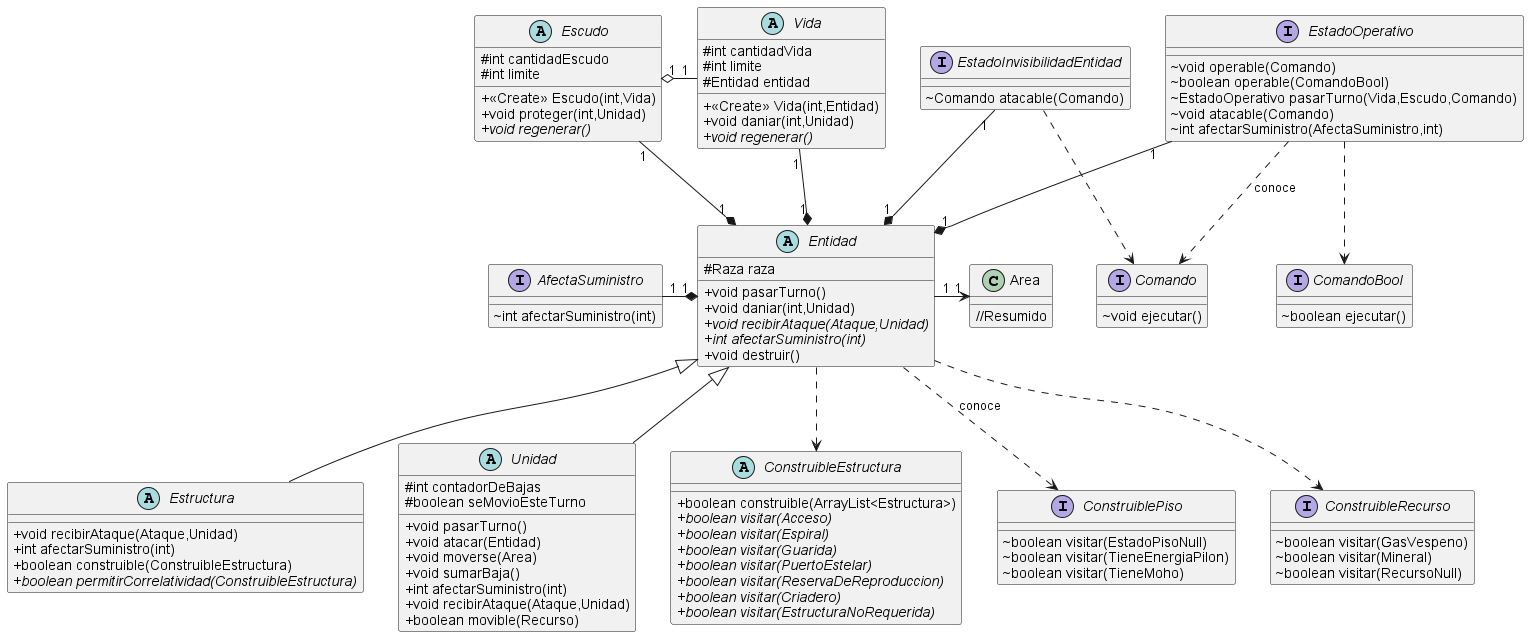

The diagram above was rendered by PlantUML. Its source (embedded in the PNG):
@startuml
skinparam classAttributeIconSize 0
!include Defensa.puml
!include EstadoEntidad.puml
!include Suministro.puml
!include EstructuraUML.puml
!include UnidadUML.puml
!include Comandos.puml
!include ../construibles/ConstruibleEstructura.puml
!include ../construibles/ConstruiblePiso.puml
!include ../construibles/ConstruibleRecurso.puml

remove RequiereAcceso
remove RequiereEspiral
remove RequierePuertoEstelar
remove RequiereCriadero
remove RequiereGuarida
remove RequiereReservaDeReproduccion
remove RangoMoho
remove RangoPilon
remove NoSobreRecurso
remove SobreMineral
remove SobreGasVespeno
remove UsarLarva
remove EvolucionarAGuardian
remove RecibirAtaqueUnidad
remove RecibirAtaqueEstructura
remove Atacar
remove UsarExtractor
remove Moverse
remove GenerarLarva
remove AgregarZangano
remove ComandoNull
remove EvolucionarADevorador
remove ExtraerRecurso
remove PermitirCorrelatividad
remove RevelarEntidad
remove Ataque
remove TipoUnidad
remove Dragon
remove Zerling
remove Zealot
remove Zangano
remove Mutalisco
remove Hidralisco
remove Guardian
remove UnidadNull
remove ReservaDeReproduccion
remove Pilon
remove Acceso
remove PuertoEstelar
remove Asimilador
remove AmoSupremo
remove Scout
remove Devorador
remove NexoMineral
remove Extractor
remove Guarida
remove Espiral
remove Criadero
remove ConEscudo
remove SinEscudo
remove Normal
remove Regenerativa
remove SinEnergia
remove Operativa
remove Visible
remove Invisible
remove EnConstruccion
remove Destruido
remove Consumidor
remove NoAfecta
remove Proveedor
class Area{
{method}//Resumido
}
abstract class Entidad {
# Raza raza
+ void pasarTurno()
+ void daniar(int,Unidad)
+ {abstract}void recibirAtaque(Ataque,Unidad)
+ {abstract}int afectarSuministro(int)
+ void destruir()
}

Escudo "1" -right-*  "1"Entidad
Vida "1" --*  "1"Entidad
Entidad "1" -right->  "1"Area
EstadoOperativo "1" --* "1" Entidad
EstadoInvisibilidadEntidad "1" --*  "1"Entidad
AfectaSuministro "1" -right-*  "1"Entidad
EstadoInvisibilidadEntidad ..> Comando
EstadoOperativo ..> ComandoBool
EstadoOperativo ..> Comando: conoce

Entidad ..> ConstruiblePiso : conoce
Entidad ..> ConstruibleEstructura
Entidad ..> ConstruibleRecurso

Entidad <|-- Unidad
Entidad <|-- Estructura
@enduml